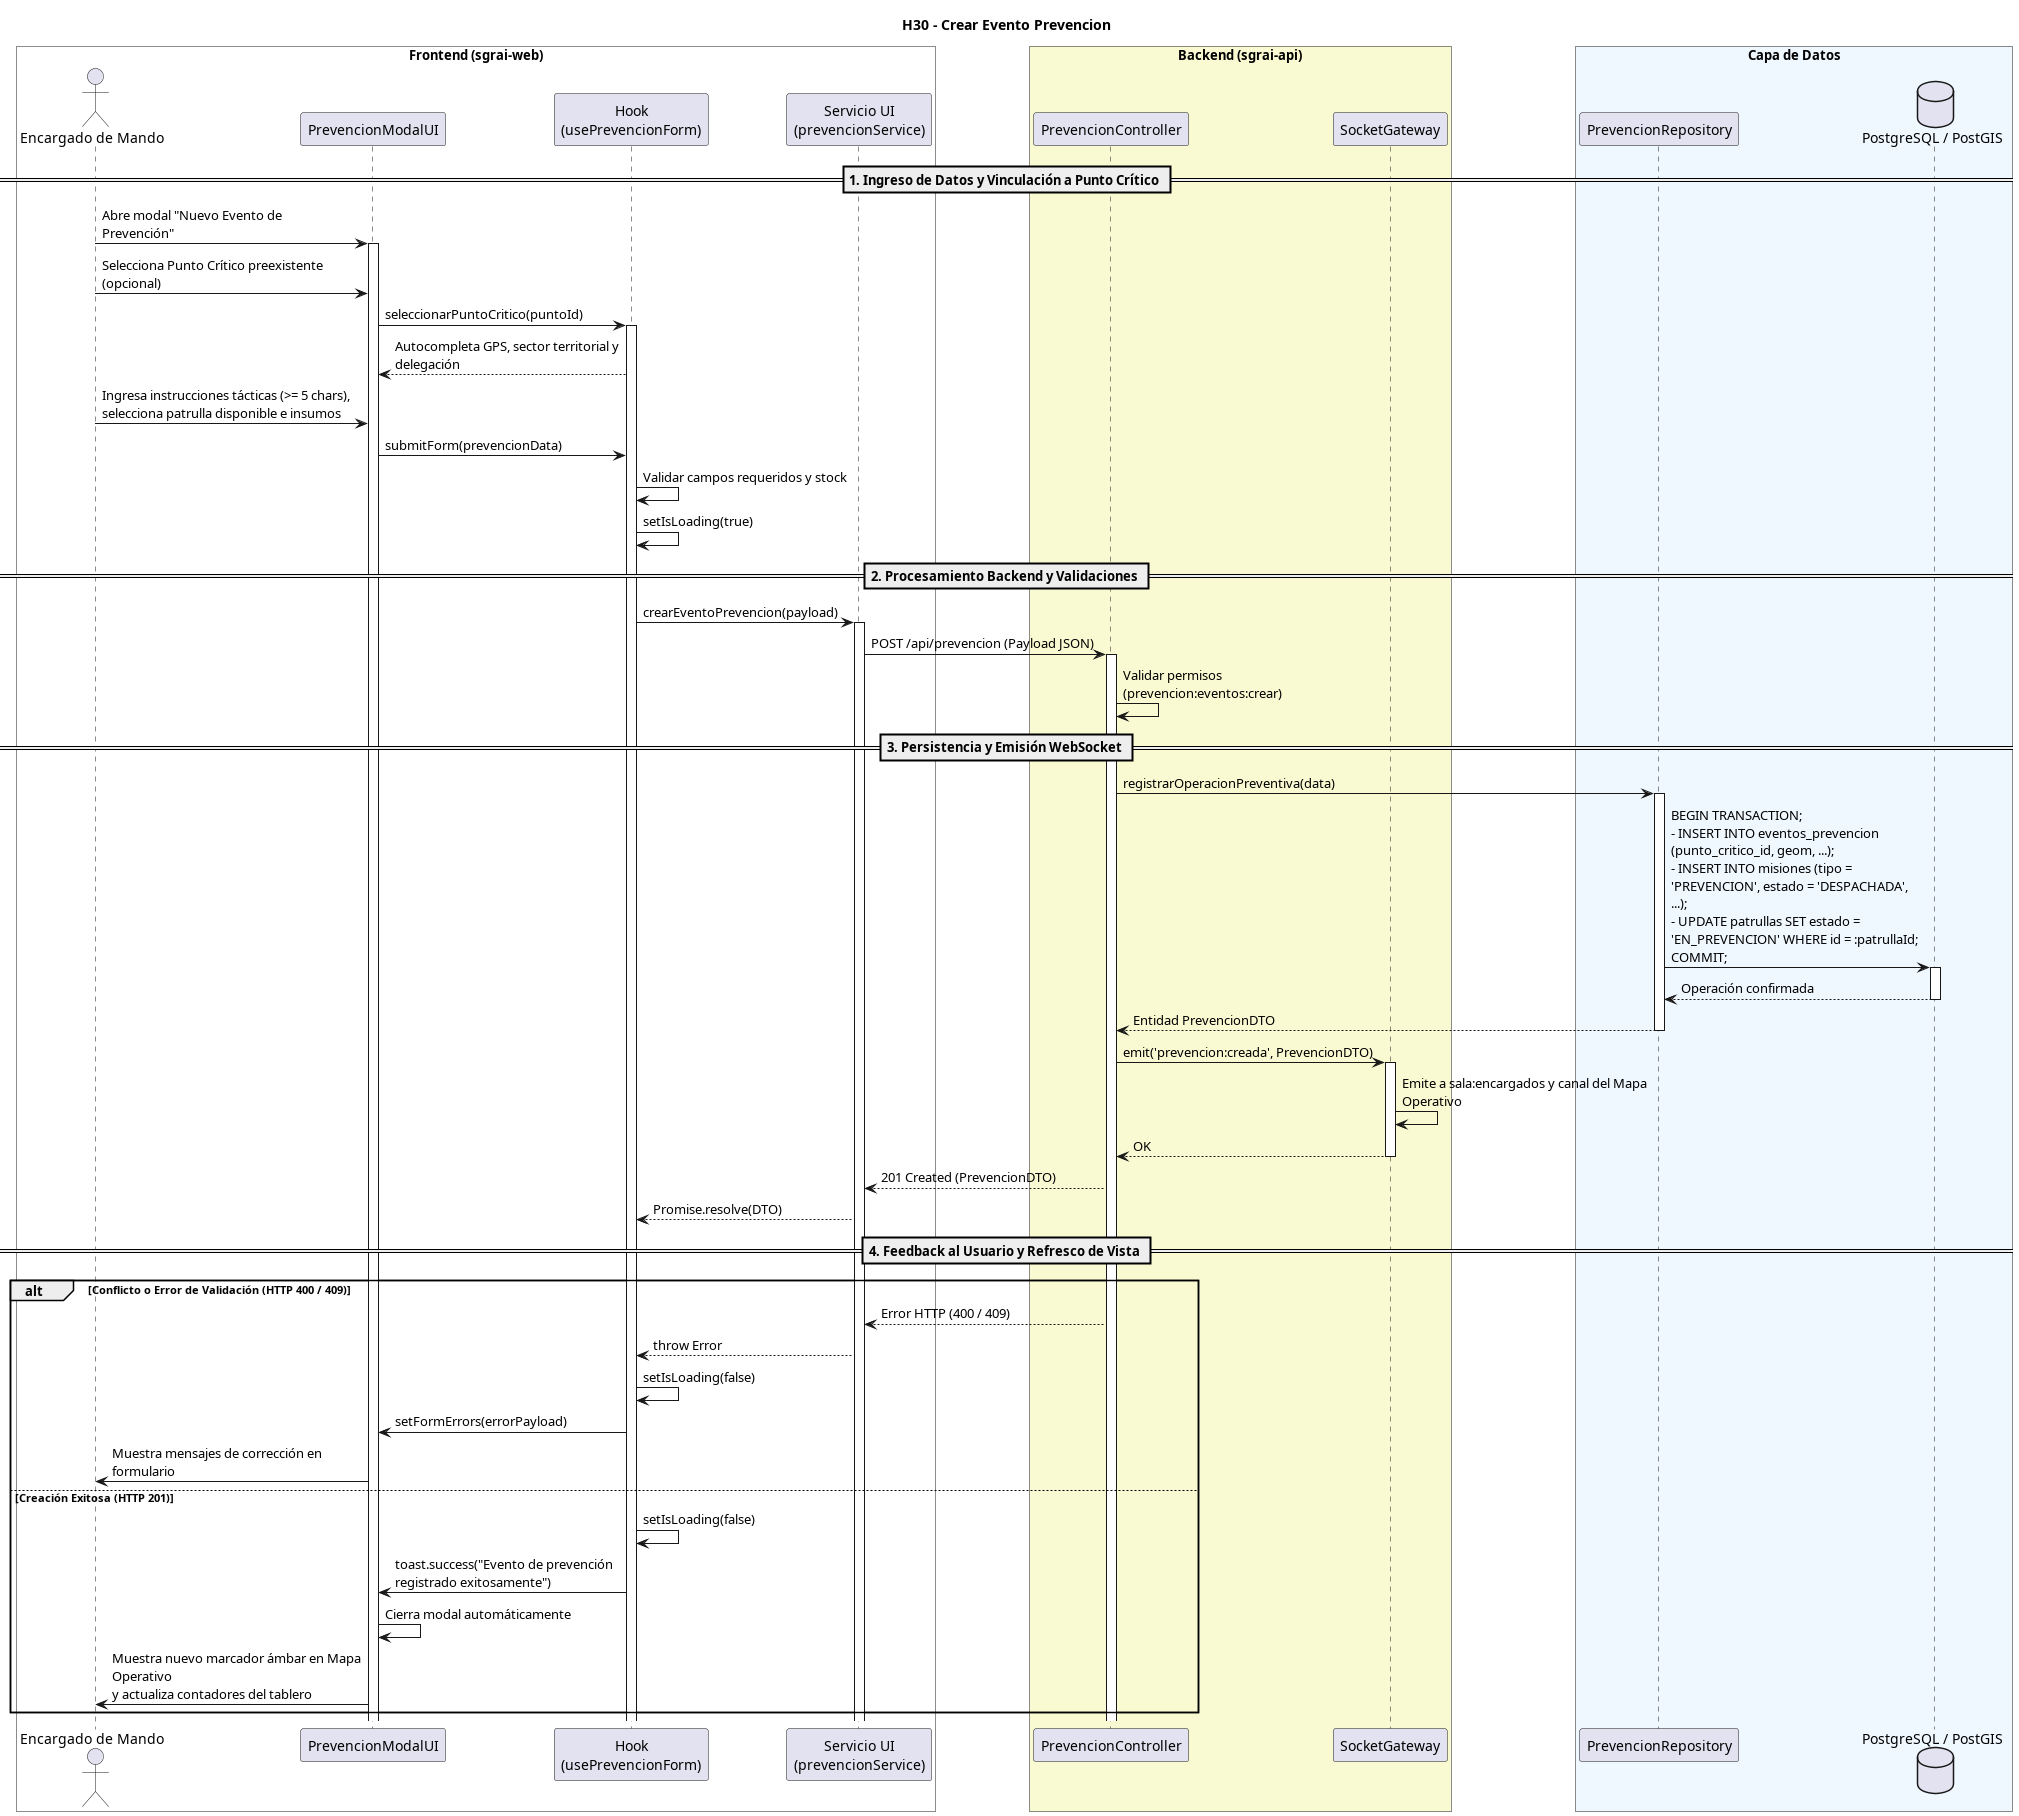

The diagram above was rendered by PlantUML. Its source (embedded in the PNG):
@startuml
title H30 - Crear Evento Prevencion
skinparam maxMessageSize 250

box "Frontend (sgrai-web)" #White
actor "Encargado de Mando" as user
participant "PrevencionModalUI" as view
participant "Hook\n(usePrevencionForm)" as hook
participant "Servicio UI\n(prevencionService)" as service
end box

box "Backend (sgrai-api)" #LightGoldenRodYellow
participant "PrevencionController" as controller
participant "SocketGateway" as socket
end box

box "Capa de Datos" #F0F8FF
participant "PrevencionRepository" as repository
database "PostgreSQL / PostGIS" as db
end box

== 1. Ingreso de Datos y Vinculación a Punto Crítico ==
user -> view ++: Abre modal "Nuevo Evento de Prevención"
user -> view: Selecciona Punto Crítico preexistente (opcional)
view -> hook ++: seleccionarPuntoCritico(puntoId)
hook --> view: Autocompleta GPS, sector territorial y delegación
user -> view: Ingresa instrucciones tácticas (>= 5 chars),\nselecciona patrulla disponible e insumos
view -> hook: submitForm(prevencionData)
hook -> hook: Validar campos requeridos y stock
hook -> hook: setIsLoading(true)

== 2. Procesamiento Backend y Validaciones ==
hook -> service ++: crearEventoPrevencion(payload)
service -> controller ++: POST /api/prevencion (Payload JSON)
controller -> controller: Validar permisos (prevencion:eventos:crear)

== 3. Persistencia y Emisión WebSocket ==
controller -> repository ++: registrarOperacionPreventiva(data)
repository -> db ++: BEGIN TRANSACTION;\n- INSERT INTO eventos_prevencion (punto_critico_id, geom, ...);\n- INSERT INTO misiones (tipo = 'PREVENCION', estado = 'DESPACHADA', ...);\n- UPDATE patrullas SET estado = 'EN_PREVENCION' WHERE id = :patrullaId;\nCOMMIT;
return Operación confirmada
return Entidad PrevencionDTO

controller -> socket ++: emit('prevencion:creada', PrevencionDTO)
socket -> socket: Emite a sala:encargados y canal del Mapa Operativo
return OK

controller --> service: 201 Created (PrevencionDTO)
service --> hook: Promise.resolve(DTO)

== 4. Feedback al Usuario y Refresco de Vista ==
alt Conflicto o Error de Validación (HTTP 400 / 409)
    controller --> service: Error HTTP (400 / 409)
    service --> hook: throw Error
    hook -> hook: setIsLoading(false)
    hook -> view: setFormErrors(errorPayload)
    view -> user: Muestra mensajes de corrección en formulario
else Creación Exitosa (HTTP 201)
    hook -> hook: setIsLoading(false)
    hook -> view: toast.success("Evento de prevención registrado exitosamente")
    view -> view: Cierra modal automáticamente
    view -> user: Muestra nuevo marcador ámbar en Mapa Operativo\ny actualiza contadores del tablero
end
@enduml